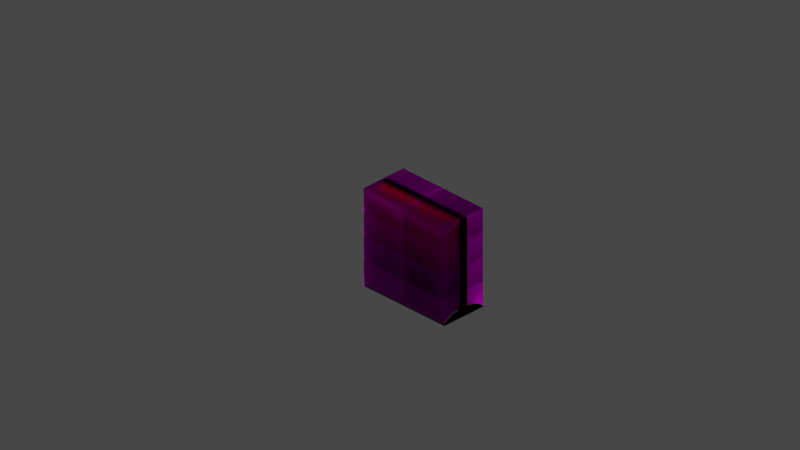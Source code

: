 # Source: GB_window.blend  (saved by Blender 2.82.7; exported with 4.5.12 LTS)
import bpy
from mathutils import Matrix  # noqa: F401  (used for matrix-valued properties, if any)

bpy.ops.wm.read_factory_settings(use_empty=True)
scene = bpy.context.scene
scene.name = 'Scene'

# ---- collections
col_collection = bpy.data.collections.new('Collection'); scene.collection.children.link(col_collection)
col_gb_071_window = bpy.data.collections.new('GB_071_window'); scene.collection.children.link(col_gb_071_window)
col_gb_101_102_window = bpy.data.collections.new('GB_101_102_window'); scene.collection.children.link(col_gb_101_102_window)

# ---- images (referenced by path relative to the original .blend; pixels are not part of the script)
import os
ASSET_DIR = os.environ.get("B2B_ASSET_DIR", "")  # directory of the original .blend (textures are referenced by path, not embedded)
HERE = os.path.dirname(os.path.abspath(__file__))  # packed textures are extracted next to this script under _unpacked/

def load_image(name, relpath, width, height, colorspace="sRGB"):
    """Load a texture the original file referenced (path relative to the .blend, or extracted next to this script)."""
    p = next((c for c in (os.path.join(HERE, relpath), os.path.join(ASSET_DIR, relpath)) if relpath and os.path.exists(c)), "")
    if p:
        img = bpy.data.images.load(p, check_existing=True)
        img.name = name
    else:  # same state as the original file: an image datablock whose file is absent (Cycles renders it pink)
        img = bpy.data.images.new(name, width, height)
        img.source = "FILE"
        img.filepath = "//" + (relpath or name)
    img.colorspace_settings.name = colorspace
    return img
img_library_2_png_001 = load_image('library_2.png.001', 'library_2.png', 1024, 1024, 'sRGB')

# ---- materials (node trees are filled in below, after node groups)
mat_mat1_004 = bpy.data.materials.new('Mat1.004')
mat_mat1_004.use_transparent_shadow = False
mat_red = bpy.data.materials.new('Red')
mat_red.use_transparent_shadow = False
mat_blue = bpy.data.materials.new('Blue')
mat_blue.use_transparent_shadow = False
mat_grey = bpy.data.materials.new('Grey')
mat_grey.use_transparent_shadow = False
mat_darkgrey = bpy.data.materials.new('DarkGrey')
mat_darkgrey.use_transparent_shadow = False
mat_purple = bpy.data.materials.new('Purple')
mat_purple.use_transparent_shadow = False

# ---- node groups
ng_auto_smooth = bpy.data.node_groups.new('Auto Smooth', 'GeometryNodeTree')
_s = ng_auto_smooth.interface.new_socket(name='Geometry', in_out='OUTPUT', socket_type='NodeSocketGeometry')
_s = ng_auto_smooth.interface.new_socket(name='Geometry', in_out='INPUT', socket_type='NodeSocketGeometry')
_s = ng_auto_smooth.interface.new_socket(name='Angle', in_out='INPUT', socket_type='NodeSocketFloat')
_s.subtype = 'ANGLE'
_s.min_value = 0.0
_s.max_value = 3.142
ng_auto_smooth.is_modifier = True
_N = ng_auto_smooth.nodes; _L = ng_auto_smooth.links
n0 = _N.new('NodeGroupOutput'); n0.name = 'Group Output'; n0.location = (480, -100)
n1 = _N.new('NodeGroupInput'); n1.name = 'Group Input'; n1.location = (-420, -300)
n2 = _N.new('NodeGroupInput'); n2.name = 'Group Input.001'; n2.location = (-60, -100)
n3 = _N.new('GeometryNodeSetShadeSmooth'); n3.name = 'Set Shade Smooth'; n3.location = (120, -100)
n3.domain = 'EDGE'
n4 = _N.new('GeometryNodeSetShadeSmooth'); n4.name = 'Set Shade Smooth.001'; n4.location = (300, -100)
n5 = _N.new('GeometryNodeInputMeshEdgeAngle'); n5.name = 'Edge Angle'; n5.location = (-420, -220)
n6 = _N.new('GeometryNodeInputEdgeSmooth'); n6.name = 'Is Edge Smooth'; n6.location = (-60, -160)
n7 = _N.new('GeometryNodeInputShadeSmooth'); n7.name = 'Is Face Smooth'; n7.location = (-240, -340)
n8 = _N.new('FunctionNodeBooleanMath'); n8.name = 'Boolean Math'; n8.location = (-60, -220)
n9 = _N.new('FunctionNodeCompare'); n9.name = 'Compare'; n9.location = (-240, -180)
n9.operation = 'LESS_EQUAL'
_L.new(n5.outputs[0], n9.inputs[0])
_L.new(n4.outputs[0], n0.inputs[0])
_L.new(n1.outputs[1], n9.inputs[1])
_L.new(n9.outputs[0], n8.inputs[0])
_L.new(n7.outputs[0], n8.inputs[1])
_L.new(n2.outputs[0], n3.inputs[0])
_L.new(n6.outputs[0], n3.inputs[1])
_L.new(n3.outputs[0], n4.inputs[0])
_L.new(n8.outputs[0], n3.inputs[2])
n0.is_active_output = True

# ---- material node trees
mat_mat1_004.use_nodes = True; mat_mat1_004.node_tree.nodes.clear()
_N = mat_mat1_004.node_tree.nodes; _L = mat_mat1_004.node_tree.links
n0 = _N.new('ShaderNodeOutputMaterial'); n0.name = 'Material Output'; n0.location = (300, 300)
n1 = _N.new('ShaderNodeRGB'); n1.name = 'RGB'; n1.location = (-300, 0)
n1.label = 'Specular'
n1.outputs[0].default_value = (1.0, 1.0, 1.0, 1.0)
n2 = _N.new('ShaderNodeRGB'); n2.name = 'RGB.001'; n2.location = (-300, -300)
n2.label = 'Reflective'
n2.outputs[0].default_value = (1.0, 1.0, 1.0, 1.0)
n3 = _N.new('ShaderNodeBsdfTranslucent'); n3.name = 'Translucent BSDF'; n3.location = (0, 300)
n4 = _N.new('ShaderNodeTexImage'); n4.name = 'Image Texture'; n4.location = (-290, 275)
n4.image = img_library_2_png_001
_L.new(n3.outputs[0], n0.inputs[0])
_L.new(n4.outputs[0], n3.inputs[0])
n0.is_active_output = True
mat_red.use_nodes = True; mat_red.node_tree.nodes.clear()
_N = mat_red.node_tree.nodes; _L = mat_red.node_tree.links
n0 = _N.new('ShaderNodeOutputMaterial'); n0.name = 'Material Output'; n0.location = (300, 300)
n1 = _N.new('ShaderNodeBsdfPrincipled'); n1.name = 'Principled BSDF'; n1.location = (10, 300)
n1.distribution = 'GGX'
n1.subsurface_method = 'BURLEY'
n1.inputs[0].default_value = (0.8, 0.006992, 0.002126, 1.0)
n1.inputs[3].default_value = 1.45
n1.inputs[27].default_value = (0.0, 0.0, 0.0, 1.0)
n1.inputs[28].default_value = 1.0
_L.new(n1.outputs[0], n0.inputs[0])
n0.is_active_output = True
mat_blue.use_nodes = True; mat_blue.node_tree.nodes.clear()
_N = mat_blue.node_tree.nodes; _L = mat_blue.node_tree.links
n0 = _N.new('ShaderNodeOutputMaterial'); n0.name = 'Material Output'; n0.location = (300, 300)
n1 = _N.new('ShaderNodeBsdfPrincipled'); n1.name = 'Principled BSDF'; n1.location = (10, 300)
n1.distribution = 'GGX'
n1.subsurface_method = 'BURLEY'
n1.inputs[0].default_value = (0.2704, 0.5431, 0.5894, 1.0)
n1.inputs[3].default_value = 1.45
n1.inputs[27].default_value = (0.0, 0.0, 0.0, 1.0)
n1.inputs[28].default_value = 1.0
_L.new(n1.outputs[0], n0.inputs[0])
n0.is_active_output = True
mat_grey.use_nodes = True; mat_grey.node_tree.nodes.clear()
_N = mat_grey.node_tree.nodes; _L = mat_grey.node_tree.links
n0 = _N.new('ShaderNodeOutputMaterial'); n0.name = 'Material Output'; n0.location = (300, 300)
n1 = _N.new('ShaderNodeBsdfPrincipled'); n1.name = 'Principled BSDF'; n1.location = (10, 300)
n1.distribution = 'GGX'
n1.subsurface_method = 'BURLEY'
n1.inputs[3].default_value = 1.45
n1.inputs[27].default_value = (0.0, 0.0, 0.0, 1.0)
n1.inputs[28].default_value = 1.0
_L.new(n1.outputs[0], n0.inputs[0])
n0.is_active_output = True
mat_darkgrey.use_nodes = True; mat_darkgrey.node_tree.nodes.clear()
_N = mat_darkgrey.node_tree.nodes; _L = mat_darkgrey.node_tree.links
n0 = _N.new('ShaderNodeOutputMaterial'); n0.name = 'Material Output'; n0.location = (300, 300)
n1 = _N.new('ShaderNodeBsdfPrincipled'); n1.name = 'Principled BSDF'; n1.location = (10, 300)
n1.distribution = 'GGX'
n1.subsurface_method = 'BURLEY'
n1.inputs[0].default_value = (0.02217, 0.02217, 0.02217, 1.0)
n1.inputs[3].default_value = 1.45
n1.inputs[27].default_value = (0.0, 0.0, 0.0, 1.0)
n1.inputs[28].default_value = 1.0
_L.new(n1.outputs[0], n0.inputs[0])
n0.is_active_output = True
mat_purple.use_nodes = True; mat_purple.node_tree.nodes.clear()
_N = mat_purple.node_tree.nodes; _L = mat_purple.node_tree.links
n0 = _N.new('ShaderNodeOutputMaterial'); n0.name = 'Material Output'; n0.location = (300, 300)
n1 = _N.new('ShaderNodeBsdfPrincipled'); n1.name = 'Principled BSDF'; n1.location = (10, 300)
n1.distribution = 'GGX'
n1.subsurface_method = 'BURLEY'
n1.inputs[0].default_value = (0.2542, 0.2051, 0.2384, 1.0)
n1.inputs[3].default_value = 1.45
n1.inputs[27].default_value = (0.0, 0.0, 0.0, 1.0)
n1.inputs[28].default_value = 1.0
_L.new(n1.outputs[0], n0.inputs[0])
n0.is_active_output = True

# ---- world
world_world = bpy.data.worlds.new('World'); scene.world = world_world
world_world.use_nodes = True; world_world.node_tree.nodes.clear()
_N = world_world.node_tree.nodes; _L = world_world.node_tree.links
n0 = _N.new('ShaderNodeOutputWorld'); n0.name = 'World Output'; n0.location = (300, 300)
n1 = _N.new('ShaderNodeBackground'); n1.name = 'Background'; n1.location = (10, 300)
n1.inputs[0].default_value = (0.05088, 0.05088, 0.05088, 1.0)
_L.new(n1.outputs[0], n0.inputs[0])
n0.is_active_output = True
world_world.color = (0.05088, 0.05088, 0.05088)
world_world.use_sun_shadow = False
world_world.sun_shadow_jitter_overblur = 0.0

# ---- cameras
cam_camera = bpy.data.cameras.new('Camera')
cam_camera.clip_end = 100.0
cam_camera.ortho_scale = 7.314
cam_camera_001 = bpy.data.cameras.new('Camera.001')
cam_camera_001.type = 'ORTHO'
cam_camera_001.clip_start = 1e-06
cam_camera_001.clip_end = 998.2
cam_camera_001.ortho_scale = 10.7
cam_camera_001.shift_x = -0.03
cam_camera_001.shift_y = 0.05
cam_camera_001.show_background_images = True

# ---- lights
light_light = bpy.data.lights.new('Light', 'POINT')
light_light.transmission_factor = 0.0
light_light.energy = 1000.0
light_light.shadow_soft_size = 0.1
light_light.shadow_maximum_resolution = 0.006
light_light.use_absolute_resolution = True

# ---- meshes
me_mesh1_004 = bpy.data.meshes.new('Mesh1.004')
me_mesh1_004.from_pydata([(0.0, 0.5, 0.0), (1.0, 0.5, 0.0), (1.0, 0.0, 0.0), (1.0, 0.0, 1.0), (0.0, 0.0, 1.0), (1.0, 0.5, 1.0), (2.0, 0.5, 0.0), (2.0, 0.0, 0.0), (2.0, 0.0, 1.0), (0.0, 1.0, 0.0), (0.0, 0.5, 1.0), (2.0, 1.0, 1.0), (2.0, 1.0, 0.0), (2.0, 0.5, 1.0), (0.0, 1.5, 0.0), (1.0, 1.5, 0.0), (1.0, 1.0, 0.0), (1.0, 1.0, 1.0), (0.0, 1.0, 1.0), (2.0, 1.5, 0.0), (1.0, 1.5, 1.0), (0.0, 2.0, 0.0), (1.0, 2.0, 1.0), (1.0, 2.0, 0.0), (0.0, 2.0, 1.0), (0.0, 1.5, 1.0), (2.0, 2.0, 0.0), (2.0, 1.5, 1.0), (2.0, 2.0, 1.0)], [], [(0, 10, 5), (0, 5, 1), (1, 5, 3), (1, 3, 2), (10, 3, 5), (10, 4, 3), (1, 5, 13), (1, 13, 6), (6, 13, 8), (6, 8, 7), (5, 8, 13), (5, 3, 8), (9, 18, 17), (9, 17, 16), (16, 17, 5), (16, 5, 1), (18, 5, 17), (18, 10, 5), (16, 17, 11), (16, 11, 12), (12, 11, 13), (12, 13, 6), (17, 13, 11), (17, 5, 13), (14, 25, 20), (14, 20, 15), (15, 20, 17), (15, 17, 16), (25, 17, 20), (25, 18, 17), (15, 20, 27), (15, 27, 19), (19, 27, 11), (19, 11, 12), (20, 11, 27), (20, 17, 11), (21, 24, 22), (21, 22, 23), (23, 22, 20), (23, 20, 15), (24, 20, 22), (24, 25, 20), (23, 22, 28), (23, 28, 26), (26, 28, 27), (26, 27, 19), (22, 27, 28), (22, 20, 27)])
me_mesh1_004.polygons.foreach_set('use_smooth', [True] * 48)
_uv = me_mesh1_004.uv_layers.new(name='Mesh1-texcoord')
_uv.uv.foreach_set('vector', [0.07617, 0.7126, 0.09961, 0.7068, 0.07617, 0.7009, 0.07617, 0.7126, 0.07617, 0.7009, 0.05273, 0.7068, 0.05176, 0.7058, 0.0752, 0.7, 0.0752, 0.6926, 0.05176, 0.7058, 0.0752, 0.6926, 0.05176, 0.6985, 0.1006, 0.7058, 0.07715, 0.6926, 0.07715, 0.7, 0.1006, 0.7058, 0.1006, 0.6985, 0.07715, 0.6926, 0.127, 0.7126, 0.1504, 0.7068, 0.127, 0.7009, 0.127, 0.7126, 0.127, 0.7009, 0.1035, 0.7068, 0.1025, 0.7058, 0.126, 0.7, 0.126, 0.6926, 0.1025, 0.7058, 0.126, 0.6926, 0.1025, 0.6985, 0.1514, 0.7058, 0.1279, 0.6926, 0.1279, 0.7, 0.1514, 0.7058, 0.1514, 0.6985, 0.1279, 0.6926, 0.1777, 0.7126, 0.2012, 0.7068, 0.1777, 0.7009, 0.1777, 0.7126, 0.1777, 0.7009, 0.1543, 0.7068, 0.1533, 0.7058, 0.1768, 0.7, 0.1768, 0.6926, 0.1533, 0.7058, 0.1768, 0.6926, 0.1533, 0.6985, 0.2021, 0.7058, 0.1787, 0.6926, 0.1787, 0.7, 0.2021, 0.7058, 0.2021, 0.6985, 0.1787, 0.6926, 0.2285, 0.7126, 0.252, 0.7068, 0.2285, 0.7009, 0.2285, 0.7126, 0.2285, 0.7009, 0.2051, 0.7068, 0.2041, 0.7058, 0.2275, 0.7, 0.2275, 0.6926, 0.2041, 0.7058, 0.2275, 0.6926, 0.2041, 0.6985, 0.2529, 0.7058, 0.2295, 0.6926, 0.2295, 0.7, 0.2529, 0.7058, 0.2529, 0.6985, 0.2295, 0.6926, 0.2793, 0.7126, 0.3027, 0.7068, 0.2793, 0.7009, 0.2793, 0.7126, 0.2793, 0.7009, 0.2559, 0.7068, 0.2549, 0.7058, 0.2783, 0.7, 0.2783, 0.6926, 0.2549, 0.7058, 0.2783, 0.6926, 0.2549, 0.6985, 0.3037, 0.7058, 0.2803, 0.6926, 0.2803, 0.7, 0.3037, 0.7058, 0.3037, 0.6985, 0.2803, 0.6926, 0.3301, 0.7126, 0.3535, 0.7068, 0.3301, 0.7009, 0.3301, 0.7126, 0.3301, 0.7009, 0.3066, 0.7068, 0.3057, 0.7058, 0.3291, 0.7, 0.3291, 0.6926, 0.3057, 0.7058, 0.3291, 0.6926, 0.3057, 0.6985, 0.3545, 0.7058, 0.3311, 0.6926, 0.3311, 0.7, 0.3545, 0.7058, 0.3545, 0.6985, 0.3311, 0.6926, 0.3809, 0.7126, 0.4043, 0.7068, 0.3809, 0.7009, 0.3809, 0.7126, 0.3809, 0.7009, 0.3574, 0.7068, 0.3564, 0.7058, 0.3799, 0.7, 0.3799, 0.6926, 0.3564, 0.7058, 0.3799, 0.6926, 0.3564, 0.6985, 0.4053, 0.7058, 0.3818, 0.6926, 0.3818, 0.7, 0.4053, 0.7058, 0.4053, 0.6985, 0.3818, 0.6926, 0.4316, 0.7126, 0.4551, 0.7068, 0.4316, 0.7009, 0.4316, 0.7126, 0.4316, 0.7009, 0.4082, 0.7068, 0.4072, 0.7058, 0.4307, 0.7, 0.4307, 0.6926, 0.4072, 0.7058, 0.4307, 0.6926, 0.4072, 0.6985, 0.4561, 0.7058, 0.4326, 0.6926, 0.4326, 0.7, 0.4561, 0.7058, 0.4561, 0.6985, 0.4326, 0.6926])
me_mesh1_004.materials.append(mat_mat1_004)
me_mesh1_004.use_remesh_fix_poles = True
me_mesh1_004.use_remesh_preserve_attributes = False
me_mesh1_004.use_mirror_vertex_groups = False
me_mesh1_004.update()
me_cylinder_050 = bpy.data.meshes.new('Cylinder.050')
me_cylinder_050.from_pydata([(-0.05593, 0.6938, 1.391), (-0.05593, -0.6938, 1.391), (-0.06622, 0.6938, 1.352), (-0.06622, -0.6938, 1.352), (-0.09434, 0.6938, 1.324), (-0.09434, -0.6938, 1.324), (-0.1327, 0.6938, 1.314), (-0.1327, -0.6938, 1.314), (-0.1712, 0.6938, 1.324), (-0.1712, -0.6938, 1.324), (-0.1993, 0.6938, 1.352), (-0.1993, -0.6938, 1.352), (-0.2096, 0.6938, 1.391), (-0.2096, -0.6938, 1.391), (-0.1993, 0.6938, 1.429), (-0.1993, -0.6938, 1.429), (-0.1712, 0.6938, 1.457), (-0.1712, -0.6938, 1.457), (-0.1327, 0.6938, 1.467), (-0.1327, -0.6938, 1.467), (-0.09434, 0.6938, 1.457), (-0.09434, -0.6938, 1.457), (-0.06622, 0.6938, 1.429), (-0.06622, -0.6938, 1.429), (-0.06179, 0.6938, 0.8548), (-0.06179, -0.6938, 0.8548), (-0.06179, 0.6938, 1.352), (-0.06179, -0.6938, 1.352), (-0.06887, -0.6938, 0.8548), (-0.06887, 0.6938, 0.8548), (-0.06887, 0.6938, 1.352), (-0.06887, -0.6938, 1.352), (-0.06179, 0.6938, 0.9181), (-0.06179, -0.6938, 0.9181), (-0.06887, 0.6938, 0.9181), (-0.06887, -0.6938, 0.9181), (-0.05592, -0.6938, 0.9063), (-0.05592, -0.6938, 0.8665), (-0.0518, -0.6938, 0.8864), (-0.07475, -0.6938, 0.8665), (-0.07475, -0.6938, 0.9063), (-0.07887, -0.6938, 0.8864), (-0.05592, 0.6938, 0.8665), (-0.05592, 0.6938, 0.9063), (-0.0518, 0.6938, 0.8864), (-0.07475, 0.6938, 0.9063), (-0.07475, 0.6938, 0.8665), (-0.07887, 0.6938, 0.8864), (-0.0432, -0.7038, 0.1646), (-0.0432, -0.7038, 1.453), (-0.0432, 0.7038, 0.1646), (-0.0432, 0.7038, 1.453), (0.06708, -0.7038, 0.1646), (0.06708, -0.7038, 1.453), (0.06708, 0.7038, 0.1646), (0.06708, 0.7038, 1.453), (-0.0432, 0.7493, 0.1302), (-0.0432, -0.7493, 0.1302), (-0.0432, -0.7493, 1.499), (-0.0432, 0.7493, 1.499), (0.06708, 0.7493, 1.499), (0.06708, 0.7493, 0.1302), (0.06708, -0.7493, 0.1302), (0.06708, -0.7493, 1.499), (-0.3658, -0.7493, 0.02097), (-0.3658, 0.7493, 0.02097), (0.3658, -0.7493, 0.02097), (0.3658, 0.7493, 0.02097), (-0.08951, -0.7493, 0.1302), (-0.3056, -0.7493, 0.06546), (-0.1655, -0.7493, 0.1215), (-0.2446, -0.7493, 0.09784), (-0.3056, 0.7493, 0.06546), (-0.08951, 0.7493, 0.1302), (-0.2446, 0.7493, 0.09784), (-0.1655, 0.7493, 0.1215), (0.3056, -0.7493, 0.06546), (0.08951, -0.7493, 0.1302), (0.2446, -0.7493, 0.09784), (0.1655, -0.7493, 0.1215), (0.08951, 0.7493, 0.1302), (0.3056, 0.7493, 0.06546), (0.1655, 0.7493, 0.1215), (0.2446, 0.7493, 0.09784), (-0.01165, 0.7038, 0.1646), (-0.01165, -0.7038, 0.1646), (-0.01165, -0.7038, 1.453), (-0.01165, 0.7038, 1.453), (0.01809, 0.7038, 1.453), (0.01809, 0.7038, 0.1646), (0.01809, -0.7038, 0.1646), (0.01809, -0.7038, 1.453), (-0.3658, 0.7493, 0.0), (-0.3658, -0.7493, 0.0), (0.3658, 0.7493, 0.0), (0.3658, -0.7493, 0.0), (-0.04754, 0.7239, 1.391), (-0.04754, 0.6974, 1.391), (-0.05895, 0.7239, 1.348), (-0.05895, 0.6974, 1.348), (-0.09014, 0.7239, 1.317), (-0.09014, 0.6974, 1.317), (-0.1327, 0.7239, 1.305), (-0.1327, 0.6974, 1.305), (-0.1753, 0.7239, 1.317), (-0.1753, 0.6974, 1.317), (-0.2065, 0.7239, 1.348), (-0.2065, 0.6974, 1.348), (-0.218, 0.7239, 1.391), (-0.218, 0.6974, 1.391), (-0.2065, 0.7239, 1.433), (-0.2065, 0.6974, 1.433), (-0.1753, 0.7239, 1.464), (-0.1753, 0.6974, 1.464), (-0.1327, 0.7239, 1.476), (-0.1327, 0.6974, 1.476), (-0.09014, 0.7239, 1.464), (-0.09014, 0.6974, 1.464), (-0.05895, 0.7239, 1.433), (-0.05895, 0.6974, 1.433), (-0.04706, 0.01079, 0.5346), (-0.04706, 0.01079, 1.136), (-0.03943, 0.007629, 0.5346), (-0.03943, 0.007629, 1.136), (-0.03627, -4.716e-10, 0.5346), (-0.03627, -4.716e-10, 1.136), (-0.03943, -0.007629, 0.5346), (-0.03943, -0.007629, 1.136), (-0.04706, -0.01079, 0.5346), (-0.04706, -0.01079, 1.136), (-0.05469, -0.007629, 0.5346), (-0.05469, -0.007629, 1.136), (-0.05785, 1.287e-10, 0.5346), (-0.05785, 1.287e-10, 1.136), (-0.05469, 0.007629, 0.5346), (-0.05469, 0.007629, 1.136), (-0.04681, 2.22e-16, 0.4252), (-0.03855, 3.331e-16, 0.4286), (-0.03514, 3.331e-16, 0.4368), (-0.03855, 3.331e-16, 0.4451), (-0.04681, 2.22e-16, 0.4485), (-0.05506, 2.22e-16, 0.4451), (-0.05848, 4.441e-16, 0.4368), (-0.05506, 2.22e-16, 0.4286), (-0.04681, 0.02233, 0.4296), (-0.03855, 0.02102, 0.4328), (-0.03514, 0.01786, 0.4404), (-0.03855, 0.01471, 0.448), (-0.04681, 0.0134, 0.4512), (-0.05506, 0.01471, 0.448), (-0.05848, 0.01786, 0.4404), (-0.05506, 0.02102, 0.4328), (-0.04681, 0.04126, 0.4423), (-0.03855, 0.03885, 0.4447), (-0.03514, 0.03301, 0.4505), (-0.03855, 0.02717, 0.4564), (-0.04681, 0.02476, 0.4588), (-0.05506, 0.02717, 0.4564), (-0.05848, 0.03301, 0.4505), (-0.05506, 0.03885, 0.4447), (-0.04681, 0.05391, 0.4612), (-0.03855, 0.05075, 0.4625), (-0.03514, 0.04313, 0.4657), (-0.03855, 0.03551, 0.4688), (-0.04681, 0.03235, 0.4701), (-0.05506, 0.03551, 0.4688), (-0.05848, 0.04313, 0.4657), (-0.05506, 0.05075, 0.4625), (-0.04681, 0.05835, 0.4835), (-0.03855, 0.05494, 0.4835), (-0.03514, 0.04668, 0.4835), (-0.03855, 0.03843, 0.4835), (-0.04681, 0.03501, 0.4835), (-0.05506, 0.03843, 0.4835), (-0.05848, 0.04668, 0.4835), (-0.05506, 0.05494, 0.4835), (-0.04681, 0.05391, 0.5059), (-0.03855, 0.05075, 0.5045), (-0.03514, 0.04313, 0.5014), (-0.03855, 0.03551, 0.4982), (-0.04681, 0.03235, 0.4969), (-0.05506, 0.03551, 0.4982), (-0.05848, 0.04313, 0.5014), (-0.05506, 0.05075, 0.5045), (-0.04681, 0.04126, 0.5248), (-0.03855, 0.03885, 0.5224), (-0.03514, 0.03301, 0.5165), (-0.03855, 0.02717, 0.5107), (-0.04681, 0.02476, 0.5083), (-0.05506, 0.02717, 0.5107), (-0.05848, 0.03301, 0.5165), (-0.05506, 0.03885, 0.5224), (-0.04681, 0.02233, 0.5374), (-0.03855, 0.02102, 0.5343), (-0.03514, 0.01786, 0.5267), (-0.03855, 0.01471, 0.519), (-0.04681, 0.0134, 0.5159), (-0.05506, 0.01471, 0.519), (-0.05848, 0.01786, 0.5267), (-0.05506, 0.02102, 0.5343), (-0.04681, 5.101e-09, 0.5419), (-0.03855, 4.803e-09, 0.5385), (-0.03514, 4.081e-09, 0.5302), (-0.03855, 3.36e-09, 0.522), (-0.04681, 3.061e-09, 0.5185), (-0.05506, 3.36e-09, 0.522), (-0.05848, 4.081e-09, 0.5302), (-0.05506, 4.803e-09, 0.5385), (-0.04681, -0.02233, 0.5374), (-0.03855, -0.02102, 0.5343), (-0.03514, -0.01786, 0.5267), (-0.03855, -0.01471, 0.519), (-0.04681, -0.0134, 0.5159), (-0.05506, -0.01471, 0.519), (-0.05848, -0.01786, 0.5267), (-0.05506, -0.02102, 0.5343), (-0.04681, -0.04126, 0.5248), (-0.03855, -0.03885, 0.5224), (-0.03514, -0.03301, 0.5165), (-0.03855, -0.02717, 0.5107), (-0.04681, -0.02476, 0.5083), (-0.05506, -0.02717, 0.5107), (-0.05848, -0.03301, 0.5165), (-0.05506, -0.03885, 0.5224), (-0.04681, -0.05391, 0.5059), (-0.03855, -0.05075, 0.5045), (-0.03514, -0.04313, 0.5014), (-0.03855, -0.03551, 0.4982), (-0.04681, -0.03235, 0.4969), (-0.05506, -0.03551, 0.4982), (-0.05848, -0.04313, 0.5014), (-0.05506, -0.05075, 0.5045), (-0.04681, -0.05835, 0.4835), (-0.03855, -0.05494, 0.4835), (-0.03514, -0.04668, 0.4835), (-0.03855, -0.03843, 0.4835), (-0.04681, -0.03501, 0.4835), (-0.05506, -0.03843, 0.4835), (-0.05848, -0.04668, 0.4835), (-0.05506, -0.05494, 0.4835), (-0.04681, -0.05391, 0.4612), (-0.03855, -0.05075, 0.4625), (-0.03514, -0.04313, 0.4657), (-0.03855, -0.03551, 0.4688), (-0.04681, -0.03235, 0.4701), (-0.05506, -0.03551, 0.4688), (-0.05848, -0.04313, 0.4657), (-0.05506, -0.05075, 0.4625), (-0.04681, -0.04126, 0.4423), (-0.03855, -0.03885, 0.4447), (-0.03514, -0.03301, 0.4505), (-0.03855, -0.02717, 0.4564), (-0.04681, -0.02476, 0.4588), (-0.05506, -0.02717, 0.4564), (-0.05848, -0.03301, 0.4505), (-0.05506, -0.03885, 0.4447), (-0.04681, -0.02233, 0.4296), (-0.03855, -0.02102, 0.4328), (-0.03514, -0.01786, 0.4404), (-0.03855, -0.01471, 0.448), (-0.04681, -0.0134, 0.4512), (-0.05506, -0.01471, 0.448), (-0.05848, -0.01786, 0.4404), (-0.05506, -0.02102, 0.4328)], [], [(0, 1, 3, 2), (2, 3, 5, 4), (4, 5, 7, 6), (6, 7, 9, 8), (8, 9, 11, 10), (10, 11, 13, 12), (12, 13, 15, 14), (14, 15, 17, 16), (16, 17, 19, 18), (18, 19, 21, 20), (3, 1, 23, 21, 19, 17, 15, 13, 11, 9, 7, 5), (20, 21, 23, 22), (22, 23, 1, 0), (0, 2, 4, 6, 8, 10, 12, 14, 16, 18, 20, 22), (32, 26, 27, 33), (34, 35, 31, 30), (33, 27, 31, 35), (24, 25, 28, 29), (27, 26, 30, 31), (26, 32, 34, 30), (43, 32, 33, 36), (32, 43, 45, 34), (29, 28, 39, 46), (36, 33, 35, 40), (45, 40, 35, 34), (24, 42, 37, 25), (42, 24, 29, 46), (43, 36, 38, 44), (44, 38, 37, 42), (40, 45, 47, 41), (41, 47, 46, 39), (36, 40, 41, 38), (38, 41, 39, 37), (42, 46, 47, 44), (44, 47, 45, 43), (25, 37, 39, 28), (54, 55, 88, 89), (56, 59, 60, 61), (55, 53, 91, 88), (62, 63, 58, 57), (56, 61, 62, 57), (60, 59, 58, 63), (48, 50, 56, 57), (49, 48, 57, 58), (51, 49, 58, 59), (50, 51, 59, 56), (55, 54, 61, 60), (54, 52, 62, 61), (53, 55, 60, 63), (52, 53, 63, 62), (80, 73, 68, 77), (67, 81, 76, 66), (64, 69, 72, 65), (66, 64, 93, 95), (65, 72, 74, 75, 73, 80, 82, 83, 81, 67), (68, 73, 75, 70), (70, 75, 74, 71), (71, 74, 72, 69), (80, 77, 79, 82), (82, 79, 78, 83), (83, 78, 76, 81), (66, 76, 78, 79, 77, 68, 70, 71, 69, 64), (85, 86, 87, 84), (89, 88, 91, 90), (49, 51, 87, 86), (50, 48, 85, 84), (53, 52, 90, 91), (52, 54, 89, 90), (51, 50, 84, 87), (48, 49, 86, 85), (92, 94, 95, 93), (65, 67, 94, 92), (67, 66, 95, 94), (64, 65, 92, 93), (96, 97, 99, 98), (98, 99, 101, 100), (100, 101, 103, 102), (102, 103, 105, 104), (104, 105, 107, 106), (106, 107, 109, 108), (108, 109, 111, 110), (110, 111, 113, 112), (112, 113, 115, 114), (114, 115, 117, 116), (99, 97, 119, 117, 115, 113, 111, 109, 107, 105, 103, 101), (116, 117, 119, 118), (118, 119, 97, 96), (96, 98, 100, 102, 104, 106, 108, 110, 112, 114, 116, 118), (120, 121, 123, 122), (122, 123, 125, 124), (124, 125, 127, 126), (126, 127, 129, 128), (128, 129, 131, 130), (130, 131, 133, 132), (123, 121, 135, 133, 131, 129, 127, 125), (132, 133, 135, 134), (134, 135, 121, 120), (120, 122, 124, 126, 128, 130, 132, 134), (136, 144, 145, 137), (137, 145, 146, 138), (138, 146, 147, 139), (139, 147, 148, 140), (140, 148, 149, 141), (141, 149, 150, 142), (142, 150, 151, 143), (143, 151, 144, 136), (144, 152, 153, 145), (145, 153, 154, 146), (146, 154, 155, 147), (147, 155, 156, 148), (148, 156, 157, 149), (149, 157, 158, 150), (150, 158, 159, 151), (151, 159, 152, 144), (152, 160, 161, 153), (153, 161, 162, 154), (154, 162, 163, 155), (155, 163, 164, 156), (156, 164, 165, 157), (157, 165, 166, 158), (158, 166, 167, 159), (159, 167, 160, 152), (160, 168, 169, 161), (161, 169, 170, 162), (162, 170, 171, 163), (163, 171, 172, 164), (164, 172, 173, 165), (165, 173, 174, 166), (166, 174, 175, 167), (167, 175, 168, 160), (168, 176, 177, 169), (169, 177, 178, 170), (170, 178, 179, 171), (171, 179, 180, 172), (172, 180, 181, 173), (173, 181, 182, 174), (174, 182, 183, 175), (175, 183, 176, 168), (176, 184, 185, 177), (177, 185, 186, 178), (178, 186, 187, 179), (179, 187, 188, 180), (180, 188, 189, 181), (181, 189, 190, 182), (182, 190, 191, 183), (183, 191, 184, 176), (184, 192, 193, 185), (185, 193, 194, 186), (186, 194, 195, 187), (187, 195, 196, 188), (188, 196, 197, 189), (189, 197, 198, 190), (190, 198, 199, 191), (191, 199, 192, 184), (192, 200, 201, 193), (193, 201, 202, 194), (194, 202, 203, 195), (195, 203, 204, 196), (196, 204, 205, 197), (197, 205, 206, 198), (198, 206, 207, 199), (199, 207, 200, 192), (200, 208, 209, 201), (201, 209, 210, 202), (202, 210, 211, 203), (203, 211, 212, 204), (204, 212, 213, 205), (205, 213, 214, 206), (206, 214, 215, 207), (207, 215, 208, 200), (208, 216, 217, 209), (209, 217, 218, 210), (210, 218, 219, 211), (211, 219, 220, 212), (212, 220, 221, 213), (213, 221, 222, 214), (214, 222, 223, 215), (215, 223, 216, 208), (216, 224, 225, 217), (217, 225, 226, 218), (218, 226, 227, 219), (219, 227, 228, 220), (220, 228, 229, 221), (221, 229, 230, 222), (222, 230, 231, 223), (223, 231, 224, 216), (224, 232, 233, 225), (225, 233, 234, 226), (226, 234, 235, 227), (227, 235, 236, 228), (228, 236, 237, 229), (229, 237, 238, 230), (230, 238, 239, 231), (231, 239, 232, 224), (232, 240, 241, 233), (233, 241, 242, 234), (234, 242, 243, 235), (235, 243, 244, 236), (236, 244, 245, 237), (237, 245, 246, 238), (238, 246, 247, 239), (239, 247, 240, 232), (240, 248, 249, 241), (241, 249, 250, 242), (242, 250, 251, 243), (243, 251, 252, 244), (244, 252, 253, 245), (245, 253, 254, 246), (246, 254, 255, 247), (247, 255, 248, 240), (248, 256, 257, 249), (249, 257, 258, 250), (250, 258, 259, 251), (251, 259, 260, 252), (252, 260, 261, 253), (253, 261, 262, 254), (254, 262, 263, 255), (255, 263, 256, 248), (256, 136, 137, 257), (257, 137, 138, 258), (258, 138, 139, 259), (259, 139, 140, 260), (260, 140, 141, 261), (261, 141, 142, 262), (262, 142, 143, 263), (263, 143, 136, 256)])
me_cylinder_050.polygons.foreach_set('use_smooth', [1, 1, 1, 1, 1, 1, 1, 1, 1, 1, 1, 1, 1, 1, 1, 1, 1, 1, 1, 1, 1, 1, 1, 1, 1, 1, 1, 1, 1, 1, 1, 1, 1, 1, 1, 1, 0, 0, 0, 0, 0, 0, 0, 0, 0, 0, 0, 0, 0, 0, 1, 1, 1, 0, 0, 1, 1, 1, 1, 1, 1, 0, 0, 0, 0, 0, 0, 0, 0, 0, 0, 0, 1, 1, 1, 1, 1, 1, 1, 1, 1, 1, 1, 1, 1, 1, 1, 1, 1, 1, 1, 1, 1, 1, 1, 1, 1, 1, 1, 1, 1, 1, 1, 1, 1, 1, 1, 1, 1, 1, 1, 1, 1, 1, 1, 1, 1, 1, 1, 1, 1, 1, 1, 1, 1, 1, 1, 1, 1, 1, 1, 1, 1, 1, 1, 1, 1, 1, 1, 1, 1, 1, 1, 1, 1, 1, 1, 1, 1, 1, 1, 1, 1, 1, 1, 1, 1, 1, 1, 1, 1, 1, 1, 1, 1, 1, 1, 1, 1, 1, 1, 1, 1, 1, 1, 1, 1, 1, 1, 1, 1, 1, 1, 1, 1, 1, 1, 1, 1, 1, 1, 1, 1, 1, 1, 1, 1, 1, 1, 1, 1, 1, 1, 1, 1, 1, 1, 1, 1, 1, 1, 1, 1, 1, 1, 1, 1, 1, 1, 1, 1, 1, 1, 1, 1, 1])
me_cylinder_050.polygons.foreach_set('material_index', [0, 0, 0, 0, 0, 0, 0, 0, 0, 0, 0, 0, 0, 0, 0, 0, 0, 0, 0, 0, 0, 0, 0, 0, 0, 0, 0, 0, 0, 0, 0, 0, 0, 0, 0, 0, 2, 2, 2, 2, 2, 2, 2, 2, 2, 2, 2, 2, 2, 2, 2, 2, 2, 2, 2, 2, 2, 2, 2, 2, 2, 2, 1, 1, 2, 2, 2, 2, 2, 2, 2, 2, 2, 2, 3, 3, 3, 3, 3, 3, 3, 3, 3, 3, 3, 3, 3, 3, 3, 3, 3, 3, 3, 3, 3, 3, 3, 3, 3, 3, 3, 3, 3, 3, 3, 3, 3, 3, 3, 3, 3, 3, 3, 3, 3, 3, 3, 3, 3, 3, 3, 3, 3, 3, 3, 3, 3, 3, 3, 3, 3, 3, 3, 3, 3, 3, 3, 3, 3, 3, 3, 3, 3, 3, 3, 3, 3, 3, 3, 3, 3, 3, 3, 3, 3, 3, 3, 3, 3, 3, 3, 3, 3, 3, 3, 3, 3, 3, 3, 3, 3, 3, 3, 3, 3, 3, 3, 3, 3, 3, 3, 3, 3, 3, 3, 3, 3, 3, 3, 3, 3, 3, 3, 3, 3, 3, 3, 3, 3, 3, 3, 3, 3, 3, 3, 3, 3, 3, 3, 3, 3, 3, 3, 3, 3, 3, 3, 3, 3, 3, 3, 3, 3, 3, 3, 3])
_uv = me_cylinder_050.uv_layers.new(name='UVMap')
_uv.uv.foreach_set('vector', [1.0, 0.5, 1.0, 1.0, 0.9167, 1.0, 0.9167, 0.5, 0.9167, 0.5, 0.9167, 1.0, 0.8333, 1.0, 0.8333, 0.5, 0.8333, 0.5, 0.8333, 1.0, 0.75, 1.0, 0.75, 0.5, 0.75, 0.5, 0.75, 1.0, 0.6667, 1.0, 0.6667, 0.5, 0.6667, 0.5, 0.6667, 1.0, 0.5833, 1.0, 0.5833, 0.5, 0.5833, 0.5, 0.5833, 1.0, 0.5, 1.0, 0.5, 0.5, 0.5, 0.5, 0.5, 1.0, 0.4167, 1.0, 0.4167, 0.5, 0.4167, 0.5, 0.4167, 1.0, 0.3333, 1.0, 0.3333, 0.5, 0.3333, 0.5, 0.3333, 1.0, 0.25, 1.0, 0.25, 0.5, 0.25, 0.5, 0.25, 1.0, 0.1667, 1.0, 0.1667, 0.5, 0.37, 0.4578, 0.25, 0.49, 0.13, 0.4578, 0.04215, 0.37, 0.01, 0.25, 0.04215, 0.13, 0.13, 0.04215, 0.25, 0.01, 0.37, 0.04215, 0.4578, 0.13, 0.49, 0.25, 0.4578, 0.37, 0.1667, 0.5, 0.1667, 1.0, 0.08333, 1.0, 0.08333, 0.5, 0.08333, 0.5, 0.08333, 1.0, 7.451e-08, 1.0, 7.451e-08, 0.5, 0.75, 0.49, 0.87, 0.4578, 0.9578, 0.37, 0.99, 0.25, 0.9578, 0.13, 0.87, 0.04215, 0.75, 0.01, 0.63, 0.04215, 0.5422, 0.13, 0.51, 0.25, 0.5422, 0.37, 0.63, 0.4578, 0.4901, 0.5, 0.4167, 0.5, 0.4167, 1.0, 0.4901, 1.0, 0.4901, 0.5, 0.4901, 1.0, 0.4167, 1.0, 0.4167, 0.5, 0.4901, 1.0, 0.4167, 1.0, 0.4167, 1.0, 0.4901, 1.0, 0.5, 0.5, 0.5, 1.0, 0.5, 1.0, 0.5, 0.5, 0.4167, 1.0, 0.4167, 0.5, 0.4167, 0.5, 0.4167, 1.0, 0.4167, 0.5, 0.4901, 0.5, 0.4901, 0.5, 0.4167, 0.5, 0.4919, 0.5, 0.4901, 0.5, 0.4901, 1.0, 0.4919, 1.0, 0.4901, 0.5, 0.4919, 0.5, 0.4919, 0.5, 0.4901, 0.5, 0.5, 0.5, 0.5, 1.0, 0.4982, 1.0, 0.4982, 0.5, 0.4919, 1.0, 0.4901, 1.0, 0.4901, 1.0, 0.4919, 1.0, 0.4919, 0.5, 0.4919, 1.0, 0.4901, 1.0, 0.4901, 0.5, 0.5, 0.5, 0.4982, 0.5, 0.4982, 1.0, 0.5, 1.0, 0.4982, 0.5, 0.5, 0.5, 0.5, 0.5, 0.4982, 0.5, 0.4919, 0.5, 0.4919, 1.0, 0.495, 1.0, 0.495, 0.5, 0.495, 0.5, 0.495, 1.0, 0.4982, 1.0, 0.4982, 0.5, 0.4919, 1.0, 0.4919, 0.5, 0.495, 0.5, 0.495, 1.0, 0.495, 1.0, 0.495, 0.5, 0.4982, 0.5, 0.4982, 1.0, 0.4919, 1.0, 0.4919, 1.0, 0.495, 1.0, 0.495, 1.0, 0.495, 1.0, 0.495, 1.0, 0.4982, 1.0, 0.4982, 1.0, 0.4982, 0.5, 0.4982, 0.5, 0.495, 0.5, 0.495, 0.5, 0.495, 0.5, 0.495, 0.5, 0.4919, 0.5, 0.4919, 0.5, 0.5, 1.0, 0.4982, 1.0, 0.4982, 1.0, 0.5, 1.0, 0.3826, 0.5076, 0.6174, 0.5076, 0.6174, 0.5076, 0.3826, 0.5076, 0.375, 0.25, 0.625, 0.25, 0.625, 0.5, 0.375, 0.5, 0.6174, 0.5076, 0.6174, 0.7424, 0.6174, 0.7424, 0.6174, 0.5076, 0.375, 0.75, 0.625, 0.75, 0.625, 1.0, 0.375, 1.0, 0.125, 0.5, 0.375, 0.5, 0.375, 0.75, 0.125, 0.75, 0.625, 0.5, 0.875, 0.5, 0.875, 0.75, 0.625, 0.75, 0.3826, 0.007582, 0.3826, 0.2424, 0.375, 0.25, 0.375, 0.0, 0.6174, 0.007582, 0.3826, 0.007582, 0.375, 0.0, 0.625, 0.0, 0.6174, 0.2424, 0.6174, 0.007582, 0.625, 0.0, 0.625, 0.25, 0.3826, 0.2424, 0.6174, 0.2424, 0.625, 0.25, 0.375, 0.25, 0.6174, 0.5076, 0.3826, 0.5076, 0.375, 0.5, 0.625, 0.5, 0.3826, 0.5076, 0.3826, 0.7424, 0.375, 0.75, 0.375, 0.5, 0.6174, 0.7424, 0.6174, 0.5076, 0.625, 0.5, 0.625, 0.75, 0.3826, 0.7424, 0.6174, 0.7424, 0.625, 0.75, 0.375, 0.75, 0.6987, 0.5, 0.8013, 0.5, 0.8013, 0.75, 0.6987, 0.75, 0.375, 0.5, 0.4768, 0.5, 0.4768, 0.75, 0.375, 0.75, 0.375, 0.0, 0.4768, 0.0, 0.4768, 0.25, 0.375, 0.25, 0.375, 0.75, 0.375, 1.0, 0.375, 1.0, 0.375, 0.75, 0.375, 0.25, 0.4768, 0.25, 0.5509, 0.2567, 0.6051, 0.283, 0.625, 0.3237, 0.625, 0.4263, 0.6385, 0.489, 0.5599, 0.4978, 0.4768, 0.5, 0.375, 0.5, 0.8013, 0.75, 0.8013, 0.5, 0.8449, 0.5, 0.8449, 0.75, 0.8449, 0.75, 0.8449, 0.5, 0.875, 0.5, 0.875, 0.75, 0.5644, 0.0, 0.5644, 0.25, 0.4768, 0.25, 0.4768, 0.0, 0.6987, 0.5, 0.6987, 0.75, 0.6385, 0.761, 0.6385, 0.489, 0.6385, 0.489, 0.6385, 0.761, 0.5599, 0.7522, 0.5599, 0.4978, 0.5599, 0.4978, 0.5599, 0.7522, 0.4768, 0.75, 0.4768, 0.5, 0.375, 0.75, 0.4768, 0.75, 0.5599, 0.7522, 0.6385, 0.761, 0.625, 0.8237, 0.625, 0.9263, 0.6051, 0.967, 0.5509, 0.9933, 0.4768, 1.0, 0.375, 1.0, 0.3826, 0.007582, 0.6174, 0.007582, 0.6174, 0.2424, 0.3826, 0.2424, 0.3826, 0.5076, 0.6174, 0.5076, 0.6174, 0.7424, 0.3826, 0.7424, 0.6174, 0.007582, 0.6174, 0.2424, 0.6174, 0.2424, 0.6174, 0.007582, 0.3826, 0.2424, 0.3826, 0.007582, 0.3826, 0.007582, 0.3826, 0.2424, 0.6174, 0.7424, 0.3826, 0.7424, 0.3826, 0.7424, 0.6174, 0.7424, 0.3826, 0.7424, 0.3826, 0.5076, 0.3826, 0.5076, 0.3826, 0.7424, 0.6174, 0.2424, 0.3826, 0.2424, 0.3826, 0.2424, 0.6174, 0.2424, 0.3826, 0.007582, 0.6174, 0.007582, 0.6174, 0.007582, 0.3826, 0.007582, 0.125, 0.5, 0.375, 0.5, 0.375, 0.75, 0.125, 0.75, 0.375, 0.25, 0.375, 0.5, 0.375, 0.5, 0.375, 0.25, 0.375, 0.5, 0.375, 0.75, 0.375, 0.75, 0.375, 0.5, 0.375, 0.0, 0.375, 0.25, 0.375, 0.25, 0.375, 0.0, 1.0, 0.5, 1.0, 1.0, 0.9167, 1.0, 0.9167, 0.5, 0.9167, 0.5, 0.9167, 1.0, 0.8333, 1.0, 0.8333, 0.5, 0.8333, 0.5, 0.8333, 1.0, 0.75, 1.0, 0.75, 0.5, 0.75, 0.5, 0.75, 1.0, 0.6667, 1.0, 0.6667, 0.5, 0.6667, 0.5, 0.6667, 1.0, 0.5833, 1.0, 0.5833, 0.5, 0.5833, 0.5, 0.5833, 1.0, 0.5, 1.0, 0.5, 0.5, 0.5, 0.5, 0.5, 1.0, 0.4167, 1.0, 0.4167, 0.5, 0.4167, 0.5, 0.4167, 1.0, 0.3333, 1.0, 0.3333, 0.5, 0.3333, 0.5, 0.3333, 1.0, 0.25, 1.0, 0.25, 0.5, 0.25, 0.5, 0.25, 1.0, 0.1667, 1.0, 0.1667, 0.5, 0.37, 0.4578, 0.25, 0.49, 0.13, 0.4578, 0.04215, 0.37, 0.01, 0.25, 0.04215, 0.13, 0.13, 0.04215, 0.25, 0.01, 0.37, 0.04215, 0.4578, 0.13, 0.49, 0.25, 0.4578, 0.37, 0.1667, 0.5, 0.1667, 1.0, 0.08333, 1.0, 0.08333, 0.5, 0.08333, 0.5, 0.08333, 1.0, 7.451e-08, 1.0, 7.451e-08, 0.5, 0.75, 0.49, 0.87, 0.4578, 0.9578, 0.37, 0.99, 0.25, 0.9578, 0.13, 0.87, 0.04215, 0.75, 0.01, 0.63, 0.04215, 0.5422, 0.13, 0.51, 0.25, 0.5422, 0.37, 0.63, 0.4578, 1.0, 0.5, 1.0, 1.0, 0.875, 1.0, 0.875, 0.5, 0.875, 0.5, 0.875, 1.0, 0.75, 1.0, 0.75, 0.5, 0.75, 0.5, 0.75, 1.0, 0.625, 1.0, 0.625, 0.5, 0.625, 0.5, 0.625, 1.0, 0.5, 1.0, 0.5, 0.5, 0.5, 0.5, 0.5, 1.0, 0.375, 1.0, 0.375, 0.5, 0.375, 0.5, 0.375, 1.0, 0.25, 1.0, 0.25, 0.5, 0.4197, 0.4197, 0.25, 0.49, 0.08029, 0.4197, 0.01, 0.25, 0.08029, 0.08029, 0.25, 0.01, 0.4197, 0.08029, 0.49, 0.25, 0.25, 0.5, 0.25, 1.0, 0.125, 1.0, 0.125, 0.5, 0.125, 0.5, 0.125, 1.0, 0.0, 1.0, 0.0, 0.5, 0.75, 0.49, 0.9197, 0.4197, 0.99, 0.25, 0.9197, 0.08029, 0.75, 0.01, 0.5803, 0.08029, 0.51, 0.25, 0.5803, 0.4197, 0.5, 0.5, 0.5625, 0.5, 0.5625, 0.625, 0.5, 0.625, 0.5, 0.625, 0.5625, 0.625, 0.5625, 0.75, 0.5, 0.75, 0.5, 0.75, 0.5625, 0.75, 0.5625, 0.875, 0.5, 0.875, 0.5, 0.875, 0.5625, 0.875, 0.5625, 1.0, 0.5, 1.0, 0.5, 0.0, 0.5625, 0.0, 0.5625, 0.125, 0.5, 0.125, 0.5, 0.125, 0.5625, 0.125, 0.5625, 0.25, 0.5, 0.25, 0.5, 0.25, 0.5625, 0.25, 0.5625, 0.375, 0.5, 0.375, 0.5, 0.375, 0.5625, 0.375, 0.5625, 0.5, 0.5, 0.5, 0.5625, 0.5, 0.625, 0.5, 0.625, 0.625, 0.5625, 0.625, 0.5625, 0.625, 0.625, 0.625, 0.625, 0.75, 0.5625, 0.75, 0.5625, 0.75, 0.625, 0.75, 0.625, 0.875, 0.5625, 0.875, 0.5625, 0.875, 0.625, 0.875, 0.625, 1.0, 0.5625, 1.0, 0.5625, 0.0, 0.625, 0.0, 0.625, 0.125, 0.5625, 0.125, 0.5625, 0.125, 0.625, 0.125, 0.625, 0.25, 0.5625, 0.25, 0.5625, 0.25, 0.625, 0.25, 0.625, 0.375, 0.5625, 0.375, 0.5625, 0.375, 0.625, 0.375, 0.625, 0.5, 0.5625, 0.5, 0.625, 0.5, 0.6875, 0.5, 0.6875, 0.625, 0.625, 0.625, 0.625, 0.625, 0.6875, 0.625, 0.6875, 0.75, 0.625, 0.75, 0.625, 0.75, 0.6875, 0.75, 0.6875, 0.875, 0.625, 0.875, 0.625, 0.875, 0.6875, 0.875, 0.6875, 1.0, 0.625, 1.0, 0.625, 0.0, 0.6875, 0.0, 0.6875, 0.125, 0.625, 0.125, 0.625, 0.125, 0.6875, 0.125, 0.6875, 0.25, 0.625, 0.25, 0.625, 0.25, 0.6875, 0.25, 0.6875, 0.375, 0.625, 0.375, 0.625, 0.375, 0.6875, 0.375, 0.6875, 0.5, 0.625, 0.5, 0.6875, 0.5, 0.75, 0.5, 0.75, 0.625, 0.6875, 0.625, 0.6875, 0.625, 0.75, 0.625, 0.75, 0.75, 0.6875, 0.75, 0.6875, 0.75, 0.75, 0.75, 0.75, 0.875, 0.6875, 0.875, 0.6875, 0.875, 0.75, 0.875, 0.75, 1.0, 0.6875, 1.0, 0.6875, 0.0, 0.75, 0.0, 0.75, 0.125, 0.6875, 0.125, 0.6875, 0.125, 0.75, 0.125, 0.75, 0.25, 0.6875, 0.25, 0.6875, 0.25, 0.75, 0.25, 0.75, 0.375, 0.6875, 0.375, 0.6875, 0.375, 0.75, 0.375, 0.75, 0.5, 0.6875, 0.5, 0.75, 0.5, 0.8125, 0.5, 0.8125, 0.625, 0.75, 0.625, 0.75, 0.625, 0.8125, 0.625, 0.8125, 0.75, 0.75, 0.75, 0.75, 0.75, 0.8125, 0.75, 0.8125, 0.875, 0.75, 0.875, 0.75, 0.875, 0.8125, 0.875, 0.8125, 1.0, 0.75, 1.0, 0.75, 0.0, 0.8125, 0.0, 0.8125, 0.125, 0.75, 0.125, 0.75, 0.125, 0.8125, 0.125, 0.8125, 0.25, 0.75, 0.25, 0.75, 0.25, 0.8125, 0.25, 0.8125, 0.375, 0.75, 0.375, 0.75, 0.375, 0.8125, 0.375, 0.8125, 0.5, 0.75, 0.5, 0.8125, 0.5, 0.875, 0.5, 0.875, 0.625, 0.8125, 0.625, 0.8125, 0.625, 0.875, 0.625, 0.875, 0.75, 0.8125, 0.75, 0.8125, 0.75, 0.875, 0.75, 0.875, 0.875, 0.8125, 0.875, 0.8125, 0.875, 0.875, 0.875, 0.875, 1.0, 0.8125, 1.0, 0.8125, 0.0, 0.875, 0.0, 0.875, 0.125, 0.8125, 0.125, 0.8125, 0.125, 0.875, 0.125, 0.875, 0.25, 0.8125, 0.25, 0.8125, 0.25, 0.875, 0.25, 0.875, 0.375, 0.8125, 0.375, 0.8125, 0.375, 0.875, 0.375, 0.875, 0.5, 0.8125, 0.5, 0.875, 0.5, 0.9375, 0.5, 0.9375, 0.625, 0.875, 0.625, 0.875, 0.625, 0.9375, 0.625, 0.9375, 0.75, 0.875, 0.75, 0.875, 0.75, 0.9375, 0.75, 0.9375, 0.875, 0.875, 0.875, 0.875, 0.875, 0.9375, 0.875, 0.9375, 1.0, 0.875, 1.0, 0.875, 0.0, 0.9375, 0.0, 0.9375, 0.125, 0.875, 0.125, 0.875, 0.125, 0.9375, 0.125, 0.9375, 0.25, 0.875, 0.25, 0.875, 0.25, 0.9375, 0.25, 0.9375, 0.375, 0.875, 0.375, 0.875, 0.375, 0.9375, 0.375, 0.9375, 0.5, 0.875, 0.5, 0.9375, 0.5, 1.0, 0.5, 1.0, 0.625, 0.9375, 0.625, 0.9375, 0.625, 1.0, 0.625, 1.0, 0.75, 0.9375, 0.75, 0.9375, 0.75, 1.0, 0.75, 1.0, 0.875, 0.9375, 0.875, 0.9375, 0.875, 1.0, 0.875, 1.0, 1.0, 0.9375, 1.0, 0.9375, 0.0, 1.0, 0.0, 1.0, 0.125, 0.9375, 0.125, 0.9375, 0.125, 1.0, 0.125, 1.0, 0.25, 0.9375, 0.25, 0.9375, 0.25, 1.0, 0.25, 1.0, 0.375, 0.9375, 0.375, 0.9375, 0.375, 1.0, 0.375, 1.0, 0.5, 0.9375, 0.5, 0.0, 0.5, 0.0625, 0.5, 0.0625, 0.625, 0.0, 0.625, 0.0, 0.625, 0.0625, 0.625, 0.0625, 0.75, 0.0, 0.75, 0.0, 0.75, 0.0625, 0.75, 0.0625, 0.875, 0.0, 0.875, 0.0, 0.875, 0.0625, 0.875, 0.0625, 1.0, 0.0, 1.0, 0.0, 0.0, 0.0625, 0.0, 0.0625, 0.125, 0.0, 0.125, 0.0, 0.125, 0.0625, 0.125, 0.0625, 0.25, 0.0, 0.25, 0.0, 0.25, 0.0625, 0.25, 0.0625, 0.375, 0.0, 0.375, 0.0, 0.375, 0.0625, 0.375, 0.0625, 0.5, 0.0, 0.5, 0.0625, 0.5, 0.125, 0.5, 0.125, 0.625, 0.0625, 0.625, 0.0625, 0.625, 0.125, 0.625, 0.125, 0.75, 0.0625, 0.75, 0.0625, 0.75, 0.125, 0.75, 0.125, 0.875, 0.0625, 0.875, 0.0625, 0.875, 0.125, 0.875, 0.125, 1.0, 0.0625, 1.0, 0.0625, 0.0, 0.125, 0.0, 0.125, 0.125, 0.0625, 0.125, 0.0625, 0.125, 0.125, 0.125, 0.125, 0.25, 0.0625, 0.25, 0.0625, 0.25, 0.125, 0.25, 0.125, 0.375, 0.0625, 0.375, 0.0625, 0.375, 0.125, 0.375, 0.125, 0.5, 0.0625, 0.5, 0.125, 0.5, 0.1875, 0.5, 0.1875, 0.625, 0.125, 0.625, 0.125, 0.625, 0.1875, 0.625, 0.1875, 0.75, 0.125, 0.75, 0.125, 0.75, 0.1875, 0.75, 0.1875, 0.875, 0.125, 0.875, 0.125, 0.875, 0.1875, 0.875, 0.1875, 1.0, 0.125, 1.0, 0.125, 0.0, 0.1875, 0.0, 0.1875, 0.125, 0.125, 0.125, 0.125, 0.125, 0.1875, 0.125, 0.1875, 0.25, 0.125, 0.25, 0.125, 0.25, 0.1875, 0.25, 0.1875, 0.375, 0.125, 0.375, 0.125, 0.375, 0.1875, 0.375, 0.1875, 0.5, 0.125, 0.5, 0.1875, 0.5, 0.25, 0.5, 0.25, 0.625, 0.1875, 0.625, 0.1875, 0.625, 0.25, 0.625, 0.25, 0.75, 0.1875, 0.75, 0.1875, 0.75, 0.25, 0.75, 0.25, 0.875, 0.1875, 0.875, 0.1875, 0.875, 0.25, 0.875, 0.25, 1.0, 0.1875, 1.0, 0.1875, 0.0, 0.25, 0.0, 0.25, 0.125, 0.1875, 0.125, 0.1875, 0.125, 0.25, 0.125, 0.25, 0.25, 0.1875, 0.25, 0.1875, 0.25, 0.25, 0.25, 0.25, 0.375, 0.1875, 0.375, 0.1875, 0.375, 0.25, 0.375, 0.25, 0.5, 0.1875, 0.5, 0.25, 0.5, 0.3125, 0.5, 0.3125, 0.625, 0.25, 0.625, 0.25, 0.625, 0.3125, 0.625, 0.3125, 0.75, 0.25, 0.75, 0.25, 0.75, 0.3125, 0.75, 0.3125, 0.875, 0.25, 0.875, 0.25, 0.875, 0.3125, 0.875, 0.3125, 1.0, 0.25, 1.0, 0.25, 0.0, 0.3125, 0.0, 0.3125, 0.125, 0.25, 0.125, 0.25, 0.125, 0.3125, 0.125, 0.3125, 0.25, 0.25, 0.25, 0.25, 0.25, 0.3125, 0.25, 0.3125, 0.375, 0.25, 0.375, 0.25, 0.375, 0.3125, 0.375, 0.3125, 0.5, 0.25, 0.5, 0.3125, 0.5, 0.375, 0.5, 0.375, 0.625, 0.3125, 0.625, 0.3125, 0.625, 0.375, 0.625, 0.375, 0.75, 0.3125, 0.75, 0.3125, 0.75, 0.375, 0.75, 0.375, 0.875, 0.3125, 0.875, 0.3125, 0.875, 0.375, 0.875, 0.375, 1.0, 0.3125, 1.0, 0.3125, 0.0, 0.375, 0.0, 0.375, 0.125, 0.3125, 0.125, 0.3125, 0.125, 0.375, 0.125, 0.375, 0.25, 0.3125, 0.25, 0.3125, 0.25, 0.375, 0.25, 0.375, 0.375, 0.3125, 0.375, 0.3125, 0.375, 0.375, 0.375, 0.375, 0.5, 0.3125, 0.5, 0.375, 0.5, 0.4375, 0.5, 0.4375, 0.625, 0.375, 0.625, 0.375, 0.625, 0.4375, 0.625, 0.4375, 0.75, 0.375, 0.75, 0.375, 0.75, 0.4375, 0.75, 0.4375, 0.875, 0.375, 0.875, 0.375, 0.875, 0.4375, 0.875, 0.4375, 1.0, 0.375, 1.0, 0.375, 0.0, 0.4375, 0.0, 0.4375, 0.125, 0.375, 0.125, 0.375, 0.125, 0.4375, 0.125, 0.4375, 0.25, 0.375, 0.25, 0.375, 0.25, 0.4375, 0.25, 0.4375, 0.375, 0.375, 0.375, 0.375, 0.375, 0.4375, 0.375, 0.4375, 0.5, 0.375, 0.5, 0.4375, 0.5, 0.5, 0.5, 0.5, 0.625, 0.4375, 0.625, 0.4375, 0.625, 0.5, 0.625, 0.5, 0.75, 0.4375, 0.75, 0.4375, 0.75, 0.5, 0.75, 0.5, 0.875, 0.4375, 0.875, 0.4375, 0.875, 0.5, 0.875, 0.5, 1.0, 0.4375, 1.0, 0.4375, 0.0, 0.5, 0.0, 0.5, 0.125, 0.4375, 0.125, 0.4375, 0.125, 0.5, 0.125, 0.5, 0.25, 0.4375, 0.25, 0.4375, 0.25, 0.5, 0.25, 0.5, 0.375, 0.4375, 0.375, 0.4375, 0.375, 0.5, 0.375, 0.5, 0.5, 0.4375, 0.5])
me_cylinder_050.materials.append(mat_red)
me_cylinder_050.materials.append(mat_blue)
me_cylinder_050.materials.append(mat_grey)
me_cylinder_050.materials.append(mat_darkgrey)
me_cylinder_050.use_remesh_fix_poles = True
me_cylinder_050.use_remesh_preserve_attributes = False
me_cylinder_050.use_mirror_vertex_groups = False
me_cylinder_050.update()
me_cylinder = bpy.data.meshes.new('Cylinder')
me_cylinder.from_pydata([(0.04361, 0.7128, 0.8093), (0.04361, -0.7128, 0.8093), (0.03084, 0.7128, 0.7785), (0.03084, -0.7128, 0.7785), (2.766e-08, 0.7128, 0.7657), (-3.465e-08, -0.7128, 0.7657), (-0.03084, 0.7128, 0.7785), (-0.03084, -0.7128, 0.7785), (-0.04361, 0.7128, 0.8093), (-0.04361, -0.7128, 0.8093), (-0.03084, 0.7128, 0.8401), (-0.03084, -0.7128, 0.8401), (3.314e-08, 0.7128, 0.8529), (-2.917e-08, -0.7128, 0.8529), (0.03084, 0.7128, 0.8401), (0.03084, -0.7128, 0.8401), (-0.0432, 0.7493, 0.1302), (-0.0432, -0.7493, 0.1302), (-0.0432, -0.7493, 1.499), (-0.0432, 0.7493, 1.499), (0.06708, 0.7493, 1.499), (0.06708, 0.7493, 0.1302), (0.06708, -0.7493, 0.1302), (0.06708, -0.7493, 1.499), (-0.3658, -0.7493, 0.02097), (-0.3658, 0.7493, 0.02097), (0.3658, -0.7493, 0.02097), (0.3658, 0.7493, 0.02097), (-0.08951, -0.7493, 0.1302), (-0.3056, -0.7493, 0.06546), (-0.1655, -0.7493, 0.1215), (-0.2446, -0.7493, 0.09784), (-0.3056, 0.7493, 0.06546), (-0.08951, 0.7493, 0.1302), (-0.2446, 0.7493, 0.09784), (-0.1655, 0.7493, 0.1215), (0.3056, -0.7493, 0.06546), (0.08951, -0.7493, 0.1302), (0.2446, -0.7493, 0.09784), (0.1655, -0.7493, 0.1215), (0.08951, 0.7493, 0.1302), (0.3056, 0.7493, 0.06546), (0.1655, 0.7493, 0.1215), (0.2446, 0.7493, 0.09784), (-0.01165, 0.7038, 0.1646), (-0.01165, -0.7038, 0.1646), (-0.01165, -0.7038, 1.453), (-0.01165, 0.7038, 1.453), (0.01809, 0.7038, 1.453), (0.01809, 0.7038, 0.1646), (0.01809, -0.7038, 0.1646), (0.01809, -0.7038, 1.453), (-0.3658, 0.7493, -1.49e-08), (-0.3658, -0.7493, -1.49e-08), (0.3658, 0.7493, 1.397e-08), (0.3658, -0.7493, 1.397e-08), (-0.0432, -0.7087, 0.147), (-0.0312, -0.7038, 0.1646), (-0.0432, -0.7092, 1.459), (-0.0312, -0.7038, 1.453), (-0.0312, 0.7038, 0.1646), (-0.0432, 0.7087, 0.147), (-0.0432, 0.7092, 1.459), (-0.0312, 0.7038, 1.453), (0.05508, -0.7038, 0.1646), (0.06708, -0.7087, 0.147), (0.06708, -0.7092, 1.459), (0.05508, -0.7038, 1.453), (0.05508, 0.7038, 0.1646), (0.06708, 0.7087, 0.147), (0.06708, 0.7092, 1.459), (0.05508, 0.7038, 1.453), (-0.3658, 0.7136, 0.02097), (-0.3658, -0.7136, 0.02097), (0.3658, -0.7136, 0.02097), (0.3658, 0.7136, 0.02097), (-0.08951, -0.7136, 0.1302), (-0.08951, 0.7136, 0.1302), (-0.1655, 0.7136, 0.1215), (-0.1655, -0.7136, 0.1215), (-0.2446, 0.7136, 0.09784), (-0.2446, -0.7136, 0.09784), (-0.3056, 0.7136, 0.06546), (-0.3056, -0.7136, 0.06546), (0.08951, 0.7136, 0.1302), (0.08951, -0.7136, 0.1302), (0.1655, -0.7136, 0.1215), (0.1655, 0.7136, 0.1215), (0.2446, -0.7136, 0.09784), (0.2446, 0.7136, 0.09784), (0.3056, -0.7136, 0.06546), (0.3056, 0.7136, 0.06546), (-0.3658, 0.7136, -1.49e-08), (-0.3658, -0.7136, -1.49e-08), (0.3658, -0.7136, 1.397e-08), (0.3658, 0.7136, 1.397e-08), (0.04361, 1.064e-07, 1.491), (0.04361, -9.983e-08, 0.1248), (0.03084, 0.03084, 1.491), (0.03084, 0.03084, 0.1248), (2.497e-08, 0.04361, 1.491), (-3.474e-08, 0.04361, 0.1248), (-0.03084, 0.03084, 1.491), (-0.03084, 0.03084, 0.1248), (-0.04361, 9.637e-08, 1.491), (-0.04361, -1.099e-07, 0.1248), (-0.03084, -0.03084, 1.491), (-0.03084, -0.03084, 0.1248), (3.322e-08, -0.04361, 1.491), (-2.648e-08, -0.04361, 0.1248), (0.03084, -0.03084, 1.491), (0.03084, -0.03084, 0.1248)], [], [(0, 1, 3, 2), (2, 3, 5, 4), (4, 5, 7, 6), (6, 7, 9, 8), (8, 9, 11, 10), (10, 11, 13, 12), (12, 13, 15, 14), (14, 15, 1, 0), (16, 19, 20, 21), (70, 69, 21, 20), (22, 23, 18, 17), (16, 21, 22, 17), (20, 19, 18, 23), (57, 59, 46, 45), (59, 63, 47, 46), (63, 60, 44, 47), (64, 68, 49, 50), (68, 71, 48, 49), (67, 64, 50, 51), (71, 67, 51, 48), (69, 65, 22, 21), (85, 76, 28, 37), (74, 90, 36, 26), (72, 82, 32, 25), (26, 24, 53, 55), (25, 32, 34, 35, 33, 40, 42, 43, 41, 27), (77, 33, 35, 78), (78, 35, 34, 80), (80, 34, 32, 82), (85, 37, 39, 86), (86, 39, 38, 88), (88, 38, 36, 90), (26, 36, 38, 39, 37, 28, 30, 31, 29, 24), (45, 46, 47, 44), (49, 48, 51, 50), (62, 58, 18, 19), (56, 61, 16, 17), (66, 70, 20, 23), (65, 66, 23, 22), (61, 62, 19, 16), (58, 56, 17, 18), (93, 94, 55, 53), (25, 27, 54, 52), (74, 26, 55, 94), (72, 25, 52, 92), (61, 56, 57, 60), (56, 58, 59, 57), (58, 62, 63, 59), (62, 61, 60, 63), (71, 68, 69, 70), (65, 69, 68, 64), (70, 66, 67, 71), (66, 65, 64, 67), (60, 57, 45, 44), (24, 73, 93, 53), (73, 72, 92, 93), (27, 75, 95, 54), (75, 74, 94, 95), (52, 54, 95, 92), (92, 95, 94, 93), (43, 89, 91, 41), (89, 88, 90, 91), (42, 87, 89, 43), (87, 86, 88, 89), (40, 84, 87, 42), (84, 85, 86, 87), (31, 81, 83, 29), (81, 80, 82, 83), (30, 79, 81, 31), (79, 78, 80, 81), (28, 76, 79, 30), (76, 77, 78, 79), (24, 29, 83, 73), (73, 83, 82, 72), (27, 41, 91, 75), (75, 91, 90, 74), (40, 33, 77, 84), (84, 77, 76, 85), (96, 97, 99, 98), (98, 99, 101, 100), (100, 101, 103, 102), (102, 103, 105, 104), (104, 105, 107, 106), (106, 107, 109, 108), (108, 109, 111, 110), (110, 111, 97, 96)])
me_cylinder.polygons.foreach_set('use_smooth', [1, 1, 1, 1, 1, 1, 1, 1, 0, 0, 0, 0, 0, 0, 0, 0, 0, 0, 0, 0, 0, 1, 1, 1, 0, 0, 1, 1, 1, 1, 1, 1, 0, 0, 0, 0, 0, 0, 0, 0, 0, 0, 0, 1, 1, 0, 0, 0, 0, 0, 0, 0, 0, 0, 1, 1, 1, 1, 0, 0, 1, 1, 1, 1, 1, 1, 1, 1, 1, 1, 1, 1, 1, 1, 1, 1, 1, 1, 1, 1, 1, 1, 1, 1, 1, 1])
me_cylinder.polygons.foreach_set('material_index', [0, 0, 0, 0, 0, 0, 0, 0, 0, 0, 0, 0, 0, 0, 0, 0, 0, 0, 0, 0, 0, 2, 2, 2, 2, 2, 2, 2, 2, 2, 2, 2, 2, 1, 1, 0, 0, 0, 0, 0, 0, 2, 2, 2, 2, 0, 0, 0, 0, 0, 0, 0, 0, 0, 2, 2, 2, 2, 2, 2, 2, 2, 2, 2, 2, 2, 2, 2, 2, 2, 2, 2, 2, 2, 2, 2, 2, 2, 0, 0, 0, 0, 0, 0, 0, 0])
_uv = me_cylinder.uv_layers.new(name='UVMap')
_uv.uv.foreach_set('vector', [1.0, 0.5, 1.0, 1.0, 0.875, 1.0, 0.875, 0.5, 0.875, 0.5, 0.875, 1.0, 0.75, 1.0, 0.75, 0.5, 0.75, 0.5, 0.75, 1.0, 0.625, 1.0, 0.625, 0.5, 0.625, 0.5, 0.625, 1.0, 0.5, 1.0, 0.5, 0.5, 0.5, 0.5, 0.5, 1.0, 0.375, 1.0, 0.375, 0.5, 0.375, 0.5, 0.375, 1.0, 0.25, 1.0, 0.25, 0.5, 0.25, 0.5, 0.25, 1.0, 0.125, 1.0, 0.125, 0.5, 0.125, 0.5, 0.125, 1.0, 0.0, 1.0, 0.0, 0.5, 0.375, 0.25, 0.625, 0.25, 0.625, 0.5, 0.375, 0.5, 0.6183, 0.5067, 0.3818, 0.5068, 0.375, 0.5, 0.625, 0.5, 0.375, 0.75, 0.625, 0.75, 0.625, 1.0, 0.375, 1.0, 0.125, 0.5, 0.375, 0.5, 0.375, 0.75, 0.125, 0.75, 0.625, 0.5, 0.875, 0.5, 0.875, 0.75, 0.625, 0.75, 0.3826, 0.007582, 0.6174, 0.007582, 0.6174, 0.007582, 0.3826, 0.007582, 0.6174, 0.007582, 0.6174, 0.2424, 0.6174, 0.2424, 0.6174, 0.007582, 0.6174, 0.2424, 0.3826, 0.2424, 0.3826, 0.2424, 0.6174, 0.2424, 0.3826, 0.7424, 0.3826, 0.5076, 0.3826, 0.5076, 0.3826, 0.7424, 0.3826, 0.5076, 0.6174, 0.5076, 0.6174, 0.5076, 0.3826, 0.5076, 0.6174, 0.7424, 0.3826, 0.7424, 0.3826, 0.7424, 0.6174, 0.7424, 0.6174, 0.5076, 0.6174, 0.7424, 0.6174, 0.7424, 0.6174, 0.5076, 0.3818, 0.5068, 0.3818, 0.7432, 0.375, 0.75, 0.375, 0.5, 0.6987, 0.6667, 0.8013, 0.6667, 0.8013, 0.75, 0.6987, 0.75, 0.375, 0.6667, 0.4768, 0.6667, 0.4768, 0.75, 0.375, 0.75, 0.375, 0.1667, 0.4768, 0.1667, 0.4768, 0.25, 0.375, 0.25, 0.375, 0.75, 0.375, 1.0, 0.375, 1.0, 0.375, 0.75, 0.375, 0.25, 0.4768, 0.25, 0.5509, 0.2567, 0.6051, 0.283, 0.625, 0.3237, 0.625, 0.4263, 0.6385, 0.489, 0.5599, 0.4978, 0.4768, 0.5, 0.375, 0.5, 0.8013, 0.5833, 0.8013, 0.5, 0.8449, 0.5, 0.8449, 0.5833, 0.8449, 0.5833, 0.8449, 0.5, 0.875, 0.5, 0.875, 0.5833, 0.5644, 0.1667, 0.5644, 0.25, 0.4768, 0.25, 0.4768, 0.1667, 0.6987, 0.6667, 0.6987, 0.75, 0.6385, 0.761, 0.6385, 0.6703, 0.6385, 0.6703, 0.6385, 0.761, 0.5599, 0.7522, 0.5599, 0.6674, 0.5599, 0.6674, 0.5599, 0.7522, 0.4768, 0.75, 0.4768, 0.6667, 0.375, 0.75, 0.4768, 0.75, 0.5599, 0.7522, 0.6385, 0.761, 0.625, 0.8237, 0.625, 0.9263, 0.6051, 0.967, 0.5509, 0.9933, 0.4768, 1.0, 0.375, 1.0, 0.3826, 0.007582, 0.6174, 0.007582, 0.6174, 0.2424, 0.3826, 0.2424, 0.3826, 0.5076, 0.6174, 0.5076, 0.6174, 0.7424, 0.3826, 0.7424, 0.6183, 0.2433, 0.6183, 0.006682, 0.625, 0.0, 0.625, 0.25, 0.3818, 0.006771, 0.3818, 0.2432, 0.375, 0.25, 0.375, 0.0, 0.6183, 0.7433, 0.6183, 0.5067, 0.625, 0.5, 0.625, 0.75, 0.3818, 0.7432, 0.6183, 0.7433, 0.625, 0.75, 0.375, 0.75, 0.3818, 0.2432, 0.6183, 0.2433, 0.625, 0.25, 0.375, 0.25, 0.6183, 0.006682, 0.3818, 0.006771, 0.375, 0.0, 0.625, 0.0, 0.125, 0.6667, 0.375, 0.6667, 0.375, 0.75, 0.125, 0.75, 0.375, 0.25, 0.375, 0.5, 0.375, 0.5, 0.375, 0.25, 0.375, 0.6667, 0.375, 0.75, 0.375, 0.75, 0.375, 0.6667, 0.375, 0.1667, 0.375, 0.25, 0.375, 0.25, 0.375, 0.1667, 0.3818, 0.2432, 0.3818, 0.006771, 0.3826, 0.007582, 0.3826, 0.2424, 0.3818, 0.006771, 0.6183, 0.006682, 0.6174, 0.007582, 0.3826, 0.007582, 0.6183, 0.006682, 0.6183, 0.2433, 0.6174, 0.2424, 0.6174, 0.007582, 0.6183, 0.2433, 0.3818, 0.2432, 0.3826, 0.2424, 0.6174, 0.2424, 0.6174, 0.5076, 0.3826, 0.5076, 0.3818, 0.5068, 0.6183, 0.5067, 0.3818, 0.7432, 0.3818, 0.5068, 0.3826, 0.5076, 0.3826, 0.7424, 0.6183, 0.5067, 0.6183, 0.7433, 0.6174, 0.7424, 0.6174, 0.5076, 0.6183, 0.7433, 0.3818, 0.7432, 0.3826, 0.7424, 0.6174, 0.7424, 0.3826, 0.2424, 0.3826, 0.007582, 0.3826, 0.007582, 0.3826, 0.2424, 0.375, 0.0, 0.375, 0.08333, 0.375, 0.08333, 0.375, 0.0, 0.375, 0.08333, 0.375, 0.1667, 0.375, 0.1667, 0.375, 0.08333, 0.375, 0.5, 0.375, 0.5833, 0.375, 0.5833, 0.375, 0.5, 0.375, 0.5833, 0.375, 0.6667, 0.375, 0.6667, 0.375, 0.5833, 0.125, 0.5, 0.375, 0.5, 0.375, 0.5833, 0.125, 0.5833, 0.125, 0.5833, 0.375, 0.5833, 0.375, 0.6667, 0.125, 0.6667, 0.5599, 0.4978, 0.5599, 0.5826, 0.4768, 0.5833, 0.4768, 0.5, 0.5599, 0.5826, 0.5599, 0.6674, 0.4768, 0.6667, 0.4768, 0.5833, 0.6385, 0.489, 0.6385, 0.5797, 0.5599, 0.5826, 0.5599, 0.4978, 0.6385, 0.5797, 0.6385, 0.6703, 0.5599, 0.6674, 0.5599, 0.5826, 0.6987, 0.5, 0.6987, 0.5833, 0.6385, 0.5797, 0.6385, 0.489, 0.6987, 0.5833, 0.6987, 0.6667, 0.6385, 0.6703, 0.6385, 0.5797, 0.5644, 0.0, 0.5644, 0.08333, 0.4768, 0.08333, 0.4768, 0.0, 0.5644, 0.08333, 0.5644, 0.1667, 0.4768, 0.1667, 0.4768, 0.08333, 0.8449, 0.75, 0.8449, 0.6667, 0.875, 0.6667, 0.875, 0.75, 0.8449, 0.6667, 0.8449, 0.5833, 0.875, 0.5833, 0.875, 0.6667, 0.8013, 0.75, 0.8013, 0.6667, 0.8449, 0.6667, 0.8449, 0.75, 0.8013, 0.6667, 0.8013, 0.5833, 0.8449, 0.5833, 0.8449, 0.6667, 0.375, 0.0, 0.4768, 0.0, 0.4768, 0.08333, 0.375, 0.08333, 0.375, 0.08333, 0.4768, 0.08333, 0.4768, 0.1667, 0.375, 0.1667, 0.375, 0.5, 0.4768, 0.5, 0.4768, 0.5833, 0.375, 0.5833, 0.375, 0.5833, 0.4768, 0.5833, 0.4768, 0.6667, 0.375, 0.6667, 0.6987, 0.5, 0.8013, 0.5, 0.8013, 0.5833, 0.6987, 0.5833, 0.6987, 0.5833, 0.8013, 0.5833, 0.8013, 0.6667, 0.6987, 0.6667, 1.0, 0.5, 1.0, 1.0, 0.875, 1.0, 0.875, 0.5, 0.875, 0.5, 0.875, 1.0, 0.75, 1.0, 0.75, 0.5, 0.75, 0.5, 0.75, 1.0, 0.625, 1.0, 0.625, 0.5, 0.625, 0.5, 0.625, 1.0, 0.5, 1.0, 0.5, 0.5, 0.5, 0.5, 0.5, 1.0, 0.375, 1.0, 0.375, 0.5, 0.375, 0.5, 0.375, 1.0, 0.25, 1.0, 0.25, 0.5, 0.25, 0.5, 0.25, 1.0, 0.125, 1.0, 0.125, 0.5, 0.125, 0.5, 0.125, 1.0, 0.0, 1.0, 0.0, 0.5])
me_cylinder.materials.append(mat_purple)
me_cylinder.materials.append(mat_blue)
me_cylinder.materials.append(mat_grey)
me_cylinder.use_remesh_fix_poles = True
me_cylinder.use_remesh_preserve_attributes = False
me_cylinder.use_mirror_vertex_groups = False
me_cylinder.update()

# ---- objects
ob_light = bpy.data.objects.new('Light', light_light)
ob_camera = bpy.data.objects.new('Camera', cam_camera)
ob_isometriccamera = bpy.data.objects.new('IsometricCamera', cam_camera_001)
ob_original = bpy.data.objects.new('_original', me_mesh1_004)
ob_window = bpy.data.objects.new('Window', me_cylinder_050)
ob_window2 = bpy.data.objects.new('Window2', me_cylinder)

# ---- transforms, parenting, visibility, modifiers, constraints
ob_light.location = (4.076, 1.005, 5.904)
ob_light.rotation_euler = (0.6503, 0.05522, 1.866)
ob_light.lock_rotations_4d = False
ob_light.empty_display_type = 'ARROWS'
ob_light.color = (0.0, 0.0, 0.0, 0.0)
ob_light.lineart.crease_threshold = 0.0
ob_camera.location = (7.359, -6.926, 4.958)
ob_camera.rotation_euler = (1.109, 0.0, 0.8149)
ob_camera.lock_rotations_4d = False
ob_camera.empty_display_type = 'ARROWS'
ob_camera.color = (0.0, 0.0, 0.0, 0.0)
ob_camera.display_type = 'WIRE'
ob_camera.lineart.crease_threshold = 0.0
ob_isometriccamera.location = (-2.667, -2.667, 2.667)
ob_isometriccamera.rotation_euler = (1.047, 0.0, -0.7854)
ob_isometriccamera.lineart.crease_threshold = 0.0
ob_original.location = (0.3899, 0.7806, 8.483e-09)
ob_original.rotation_euler = (1.571, 1.192e-07, -1.571)
ob_original.scale = (0.7525, 0.7525, 0.7525)
ob_original.lineart.crease_threshold = 0.0
ob_window.location = (0.0, 0.0, 0.0)
ob_window.lineart.crease_threshold = 0.0
_m = ob_window.modifiers.new('Auto Smooth', 'NODES')
_m.node_group = ng_auto_smooth
_gi = [s.identifier for s in ng_auto_smooth.interface.items_tree if s.item_type == 'SOCKET' and s.in_out == 'INPUT']
_m[_gi[1]] = 1.115  # Angle
ob_window2.location = (0.0, 0.0, 0.0)
ob_window2.lineart.crease_threshold = 0.0

# ---- collection membership
col_collection.objects.link(ob_light)
col_collection.objects.link(ob_camera)
col_collection.objects.link(ob_isometriccamera)
col_collection.objects.link(ob_original)
col_gb_071_window.objects.link(ob_window)
col_gb_101_102_window.objects.link(ob_window2)

# ---- scene / render settings (as saved in the file)
scene.camera = ob_isometriccamera
scene.frame_start = 1; scene.frame_end = 250; scene.frame_set(0)
scene.render.engine = 'BLENDER_EEVEE_NEXT'
scene.cycles.use_denoising = False
scene.cycles.samples = 128
scene.cycles.sampling_pattern = 'TABULATED_SOBOL'
scene.cycles.use_adaptive_sampling = False
scene.cycles.use_light_tree = False
scene.view_settings.view_transform = 'Filmic'
scene.unit_settings.scale_length = 3.75
bpy.context.view_layer.update()
